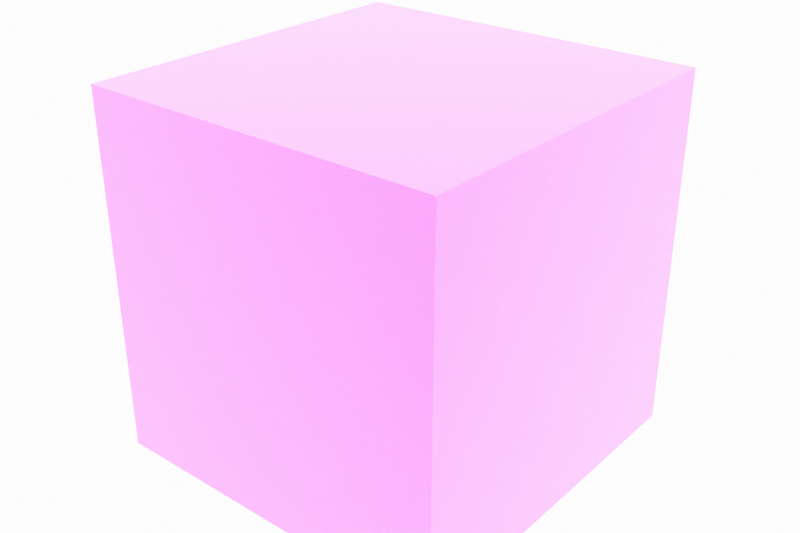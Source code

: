 # Source: sd_texturing.blend  (saved by Blender 2.82.7; exported with 4.5.12 LTS)
import bpy
from mathutils import Matrix  # noqa: F401  (used for matrix-valued properties, if any)

bpy.ops.wm.read_factory_settings(use_empty=True)
scene = bpy.context.scene
scene.name = 'Scene'

# ---- collections
col_collection = bpy.data.collections.new('Collection'); scene.collection.children.link(col_collection)

# ---- images (referenced by path relative to the original .blend; pixels are not part of the script)
import os
ASSET_DIR = os.environ.get("B2B_ASSET_DIR", "")  # directory of the original .blend (textures are referenced by path, not embedded)
HERE = os.path.dirname(os.path.abspath(__file__))  # packed textures are extracted next to this script under _unpacked/

def load_image(name, relpath, width, height, colorspace="sRGB"):
    """Load a texture the original file referenced (path relative to the .blend, or extracted next to this script)."""
    p = next((c for c in (os.path.join(HERE, relpath), os.path.join(ASSET_DIR, relpath)) if relpath and os.path.exists(c)), "")
    if p:
        img = bpy.data.images.load(p, check_existing=True)
        img.name = name
    else:  # same state as the original file: an image datablock whose file is absent (Cycles renders it pink)
        img = bpy.data.images.new(name, width, height)
        img.source = "FILE"
        img.filepath = "//" + (relpath or name)
    img.colorspace_settings.name = colorspace
    return img
img_home_pawel_git_neuralnetworkssketchbook_sd_texturing_tmp_t_006 = load_image('/home/pawel/git/NeuralNetworksSketchbook/sd_texturing/tmp/t.006', 'txt.png', 1024, 1024, 'sRGB')

# ---- materials (node trees are filled in below, after node groups)
mat_targetmaterial = bpy.data.materials.new('TargetMaterial')
mat_targetmaterial.alpha_threshold = 0.0
mat_targetmaterial.line_color = (0.0, 0.0, 0.0, 1.0)

# ---- material node trees
mat_targetmaterial.use_nodes = True; mat_targetmaterial.node_tree.nodes.clear()
_N = mat_targetmaterial.node_tree.nodes; _L = mat_targetmaterial.node_tree.links
n0 = _N.new('ShaderNodeBsdfPrincipled'); n0.name = 'Principled BSDF'; n0.location = (10, 300)
n0.distribution = 'GGX'
n0.subsurface_method = 'RANDOM_WALK_SKIN'
n0.inputs[2].default_value = 0.4
n0.inputs[3].default_value = 1.45
n0.inputs[27].default_value = (0.0, 0.0, 0.0, 1.0)
n0.inputs[28].default_value = 1.0
n1 = _N.new('ShaderNodeOutputMaterial'); n1.name = 'Material Output'; n1.location = (300, 300)
n2 = _N.new('ShaderNodeTexImage'); n2.name = 'Image Texture'; n2.location = (-403, 223)
n2.image = img_home_pawel_git_neuralnetworkssketchbook_sd_texturing_tmp_t_006
_L.new(n0.outputs[0], n1.inputs[0])
_L.new(n2.outputs[0], n0.inputs[0])
n1.is_active_output = True

# ---- world
world_world = bpy.data.worlds.new('World'); scene.world = world_world
world_world.use_nodes = True; world_world.node_tree.nodes.clear()
_N = world_world.node_tree.nodes; _L = world_world.node_tree.links
n0 = _N.new('ShaderNodeOutputWorld'); n0.name = 'World Output'; n0.location = (300, 300)
n1 = _N.new('ShaderNodeBackground'); n1.name = 'Background'; n1.location = (10, 300)
n1.inputs[0].default_value = (1.0, 1.0, 1.0, 0.0)
n1.inputs[1].default_value = 10.0
_L.new(n1.outputs[0], n0.inputs[0])
n0.is_active_output = True
world_world.color = (1.0, 1.0, 1.0)
world_world.use_sun_shadow = False
world_world.sun_shadow_jitter_overblur = 0.0

# ---- cameras
cam_camera_006 = bpy.data.cameras.new('Camera.006')

# ---- meshes
me_cube = bpy.data.meshes.new('Cube')
me_cube.from_pydata([(1.0, 1.0, 1.0), (1.0, 1.0, -1.0), (1.0, -1.0, 1.0), (1.0, -1.0, -1.0), (-1.0, 1.0, 1.0), (-1.0, 1.0, -1.0), (-1.0, -1.0, 1.0), (-1.0, -1.0, -1.0)], [], [(0, 4, 6, 2), (3, 2, 6, 7), (7, 6, 4, 5), (5, 1, 3, 7), (1, 0, 2, 3), (5, 4, 0, 1)])
_uv = me_cube.uv_layers.new(name='UVMap')
_uv.uv.foreach_set('vector', [0.625, 0.5, 0.875, 0.5, 0.875, 0.75, 0.625, 0.75, 0.375, 0.75, 0.625, 0.75, 0.625, 1.0, 0.375, 1.0, 0.375, 0.0, 0.625, 0.0, 0.625, 0.25, 0.375, 0.25, 0.125, 0.5, 0.375, 0.5, 0.375, 0.75, 0.125, 0.75, 0.375, 0.5, 0.625, 0.5, 0.625, 0.75, 0.375, 0.75, 0.375, 0.25, 0.625, 0.25, 0.625, 0.5, 0.375, 0.5])
me_cube.materials.append(mat_targetmaterial)
me_cube.use_remesh_preserve_volume = False
me_cube.use_remesh_preserve_attributes = False
me_cube.use_mirror_vertex_groups = False
me_cube.update()

# ---- objects
ob_target = bpy.data.objects.new('Target', me_cube)
ob_camera = bpy.data.objects.new('Camera', cam_camera_006)

# ---- transforms, parenting, visibility, modifiers, constraints
ob_target.location = (0.0, 0.0, 0.0)
ob_target.lock_rotations_4d = False
ob_target.empty_display_type = 'ARROWS'
ob_target.lineart.crease_threshold = 0.0
ob_camera.location = (10.0, 0.0, 2.0)
ob_camera.lineart.crease_threshold = 0.0

# ---- collection membership
col_collection.objects.link(ob_target)
col_collection.objects.link(ob_camera)

# ---- scene / render settings (as saved in the file)
scene.frame_start = 1; scene.frame_end = 250; scene.frame_set(1)
scene.render.engine = 'CYCLES'
scene.render.resolution_x = 768
scene.render.resolution_y = 512
scene.render.film_transparent = True
scene.cycles.samples = 512
scene.cycles.sampling_pattern = 'TABULATED_SOBOL'
scene.cycles.use_adaptive_sampling = False
scene.cycles.use_light_tree = False
scene.view_settings.view_transform = 'Filmic'
bpy.context.view_layer.update()

# ---- added for rendering (the .blend has no active camera): camera
cam_auto = bpy.data.cameras.new('AutoCamera')
cam_auto.lens = 50.0
cam_auto.sensor_width = 36.0
cam_auto.clip_end = 1000.0
ob_auto_camera = bpy.data.objects.new('AutoCamera', cam_auto)
scene.collection.objects.link(ob_auto_camera)
ob_auto_camera.location = (3.20507, -3.84609, 2.56406)
ob_auto_camera.rotation_euler = (1.09748, -7.21219e-08, 0.694738)
scene.camera = ob_auto_camera
bpy.context.view_layer.update()
